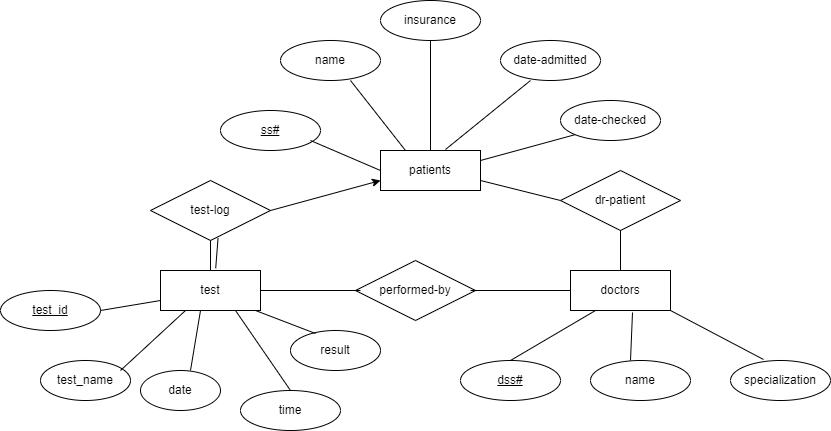

The diagram above was exported from draw.io. Its source (the exported page's mxGraphModel, read from the mxfile embedded in the PNG):
<mxGraphModel dx="978" dy="520" grid="1" gridSize="10" guides="1" tooltips="1" connect="1" arrows="1" fold="1" page="1" pageScale="1" pageWidth="850" pageHeight="1100" math="0" shadow="0">
  <root>
    <mxCell id="0" />
    <mxCell id="1" parent="0" />
    <mxCell id="Q6H0dam-Q_OLBjyBcd4P-1" value="patients" style="whiteSpace=wrap;html=1;align=center;" vertex="1" parent="1">
      <mxGeometry x="390" y="160" width="100" height="40" as="geometry" />
    </mxCell>
    <mxCell id="Q6H0dam-Q_OLBjyBcd4P-2" value="test" style="whiteSpace=wrap;html=1;align=center;" vertex="1" parent="1">
      <mxGeometry x="170" y="280" width="100" height="40" as="geometry" />
    </mxCell>
    <mxCell id="Q6H0dam-Q_OLBjyBcd4P-3" value="doctors" style="whiteSpace=wrap;html=1;align=center;" vertex="1" parent="1">
      <mxGeometry x="580" y="280" width="100" height="40" as="geometry" />
    </mxCell>
    <mxCell id="Q6H0dam-Q_OLBjyBcd4P-4" value="performed-by" style="shape=rhombus;perimeter=rhombusPerimeter;whiteSpace=wrap;html=1;align=center;" vertex="1" parent="1">
      <mxGeometry x="365" y="270" width="120" height="60" as="geometry" />
    </mxCell>
    <mxCell id="Q6H0dam-Q_OLBjyBcd4P-5" value="name" style="ellipse;whiteSpace=wrap;html=1;align=center;" vertex="1" parent="1">
      <mxGeometry x="290" y="50" width="100" height="40" as="geometry" />
    </mxCell>
    <mxCell id="Q6H0dam-Q_OLBjyBcd4P-6" value="insurance" style="ellipse;whiteSpace=wrap;html=1;align=center;" vertex="1" parent="1">
      <mxGeometry x="390" y="10" width="100" height="40" as="geometry" />
    </mxCell>
    <mxCell id="Q6H0dam-Q_OLBjyBcd4P-7" value="date-admitted" style="ellipse;whiteSpace=wrap;html=1;align=center;" vertex="1" parent="1">
      <mxGeometry x="510" y="50" width="100" height="40" as="geometry" />
    </mxCell>
    <mxCell id="Q6H0dam-Q_OLBjyBcd4P-8" value="date-checked" style="ellipse;whiteSpace=wrap;html=1;align=center;" vertex="1" parent="1">
      <mxGeometry x="570" y="110" width="100" height="40" as="geometry" />
    </mxCell>
    <mxCell id="Q6H0dam-Q_OLBjyBcd4P-9" value="ss#" style="ellipse;whiteSpace=wrap;html=1;align=center;fontStyle=4;" vertex="1" parent="1">
      <mxGeometry x="230" y="120" width="100" height="40" as="geometry" />
    </mxCell>
    <mxCell id="Q6H0dam-Q_OLBjyBcd4P-10" value="dss#" style="ellipse;whiteSpace=wrap;html=1;align=center;fontStyle=4;" vertex="1" parent="1">
      <mxGeometry x="470" y="370" width="100" height="40" as="geometry" />
    </mxCell>
    <mxCell id="Q6H0dam-Q_OLBjyBcd4P-11" value="name" style="ellipse;whiteSpace=wrap;html=1;align=center;" vertex="1" parent="1">
      <mxGeometry x="600" y="370" width="100" height="40" as="geometry" />
    </mxCell>
    <mxCell id="Q6H0dam-Q_OLBjyBcd4P-12" value="specialization" style="ellipse;whiteSpace=wrap;html=1;align=center;" vertex="1" parent="1">
      <mxGeometry x="740" y="370" width="100" height="40" as="geometry" />
    </mxCell>
    <mxCell id="Q6H0dam-Q_OLBjyBcd4P-13" value="test_id" style="ellipse;whiteSpace=wrap;html=1;align=center;fontStyle=4;" vertex="1" parent="1">
      <mxGeometry x="10" y="300" width="100" height="40" as="geometry" />
    </mxCell>
    <mxCell id="Q6H0dam-Q_OLBjyBcd4P-14" value="test_name" style="ellipse;whiteSpace=wrap;html=1;align=center;" vertex="1" parent="1">
      <mxGeometry x="50" y="370" width="90" height="40" as="geometry" />
    </mxCell>
    <mxCell id="Q6H0dam-Q_OLBjyBcd4P-15" value="date" style="ellipse;whiteSpace=wrap;html=1;align=center;" vertex="1" parent="1">
      <mxGeometry x="150" y="380" width="80" height="40" as="geometry" />
    </mxCell>
    <mxCell id="Q6H0dam-Q_OLBjyBcd4P-18" value="result" style="ellipse;whiteSpace=wrap;html=1;align=center;" vertex="1" parent="1">
      <mxGeometry x="300" y="340" width="90" height="40" as="geometry" />
    </mxCell>
    <mxCell id="Q6H0dam-Q_OLBjyBcd4P-19" value="time" style="ellipse;whiteSpace=wrap;html=1;align=center;" vertex="1" parent="1">
      <mxGeometry x="250" y="400" width="100" height="40" as="geometry" />
    </mxCell>
    <mxCell id="Q6H0dam-Q_OLBjyBcd4P-20" value="test-log" style="shape=rhombus;perimeter=rhombusPerimeter;whiteSpace=wrap;html=1;align=center;" vertex="1" parent="1">
      <mxGeometry x="160" y="190" width="120" height="60" as="geometry" />
    </mxCell>
    <mxCell id="Q6H0dam-Q_OLBjyBcd4P-21" value="" style="endArrow=classic;html=1;rounded=0;entryX=0;entryY=0.75;entryDx=0;entryDy=0;" edge="1" parent="1" target="Q6H0dam-Q_OLBjyBcd4P-1">
      <mxGeometry width="50" height="50" relative="1" as="geometry">
        <mxPoint x="280" y="220" as="sourcePoint" />
        <mxPoint x="330" y="170" as="targetPoint" />
      </mxGeometry>
    </mxCell>
    <mxCell id="Q6H0dam-Q_OLBjyBcd4P-22" value="dr-patient" style="shape=rhombus;perimeter=rhombusPerimeter;whiteSpace=wrap;html=1;align=center;" vertex="1" parent="1">
      <mxGeometry x="570" y="180" width="120" height="60" as="geometry" />
    </mxCell>
    <mxCell id="Q6H0dam-Q_OLBjyBcd4P-23" value="" style="endArrow=none;html=1;rounded=0;entryX=0;entryY=0.5;entryDx=0;entryDy=0;" edge="1" parent="1" target="Q6H0dam-Q_OLBjyBcd4P-22">
      <mxGeometry relative="1" as="geometry">
        <mxPoint x="490" y="190" as="sourcePoint" />
        <mxPoint x="650" y="190" as="targetPoint" />
      </mxGeometry>
    </mxCell>
    <mxCell id="Q6H0dam-Q_OLBjyBcd4P-24" value="" style="endArrow=none;html=1;rounded=0;entryX=0.5;entryY=0;entryDx=0;entryDy=0;" edge="1" parent="1" target="Q6H0dam-Q_OLBjyBcd4P-3">
      <mxGeometry relative="1" as="geometry">
        <mxPoint x="630" y="240" as="sourcePoint" />
        <mxPoint x="630" y="270" as="targetPoint" />
      </mxGeometry>
    </mxCell>
    <mxCell id="Q6H0dam-Q_OLBjyBcd4P-25" value="" style="endArrow=none;html=1;rounded=0;entryX=0;entryY=0.75;entryDx=0;entryDy=0;" edge="1" parent="1" target="Q6H0dam-Q_OLBjyBcd4P-2">
      <mxGeometry relative="1" as="geometry">
        <mxPoint x="110" y="320" as="sourcePoint" />
        <mxPoint x="270" y="320" as="targetPoint" />
      </mxGeometry>
    </mxCell>
    <mxCell id="Q6H0dam-Q_OLBjyBcd4P-28" value="" style="endArrow=none;html=1;rounded=0;entryX=0.278;entryY=0.075;entryDx=0;entryDy=0;entryPerimeter=0;" edge="1" parent="1" target="Q6H0dam-Q_OLBjyBcd4P-18">
      <mxGeometry relative="1" as="geometry">
        <mxPoint x="265" y="320" as="sourcePoint" />
        <mxPoint x="425" y="320" as="targetPoint" />
      </mxGeometry>
    </mxCell>
    <mxCell id="Q6H0dam-Q_OLBjyBcd4P-32" value="" style="endArrow=none;html=1;rounded=0;entryX=0.75;entryY=1;entryDx=0;entryDy=0;" edge="1" parent="1" target="Q6H0dam-Q_OLBjyBcd4P-2">
      <mxGeometry relative="1" as="geometry">
        <mxPoint x="300" y="400" as="sourcePoint" />
        <mxPoint x="460" y="400" as="targetPoint" />
      </mxGeometry>
    </mxCell>
    <mxCell id="Q6H0dam-Q_OLBjyBcd4P-33" value="" style="endArrow=none;html=1;rounded=0;entryX=0.4;entryY=1;entryDx=0;entryDy=0;entryPerimeter=0;" edge="1" parent="1" target="Q6H0dam-Q_OLBjyBcd4P-2">
      <mxGeometry relative="1" as="geometry">
        <mxPoint x="200" y="380" as="sourcePoint" />
        <mxPoint x="360" y="380" as="targetPoint" />
      </mxGeometry>
    </mxCell>
    <mxCell id="Q6H0dam-Q_OLBjyBcd4P-34" value="" style="endArrow=none;html=1;rounded=0;entryX=0.25;entryY=1;entryDx=0;entryDy=0;" edge="1" parent="1" target="Q6H0dam-Q_OLBjyBcd4P-2">
      <mxGeometry relative="1" as="geometry">
        <mxPoint x="130" y="380" as="sourcePoint" />
        <mxPoint x="290" y="380" as="targetPoint" />
      </mxGeometry>
    </mxCell>
    <mxCell id="Q6H0dam-Q_OLBjyBcd4P-35" value="" style="endArrow=none;html=1;rounded=0;entryX=0.5;entryY=0;entryDx=0;entryDy=0;" edge="1" parent="1" target="Q6H0dam-Q_OLBjyBcd4P-2">
      <mxGeometry relative="1" as="geometry">
        <mxPoint x="220" y="250" as="sourcePoint" />
        <mxPoint x="380" y="250" as="targetPoint" />
      </mxGeometry>
    </mxCell>
    <mxCell id="Q6H0dam-Q_OLBjyBcd4P-36" value="" style="endArrow=none;html=1;rounded=0;" edge="1" parent="1" source="Q6H0dam-Q_OLBjyBcd4P-2">
      <mxGeometry relative="1" as="geometry">
        <mxPoint x="270" y="300" as="sourcePoint" />
        <mxPoint x="370" y="300" as="targetPoint" />
      </mxGeometry>
    </mxCell>
    <mxCell id="Q6H0dam-Q_OLBjyBcd4P-37" value="" style="endArrow=none;html=1;rounded=0;entryX=0;entryY=0.5;entryDx=0;entryDy=0;" edge="1" parent="1" target="Q6H0dam-Q_OLBjyBcd4P-3">
      <mxGeometry relative="1" as="geometry">
        <mxPoint x="480" y="300" as="sourcePoint" />
        <mxPoint x="640" y="300" as="targetPoint" />
      </mxGeometry>
    </mxCell>
    <mxCell id="Q6H0dam-Q_OLBjyBcd4P-38" value="" style="endArrow=none;html=1;rounded=0;entryX=0.25;entryY=0;entryDx=0;entryDy=0;" edge="1" parent="1" target="Q6H0dam-Q_OLBjyBcd4P-1">
      <mxGeometry relative="1" as="geometry">
        <mxPoint x="360" y="90" as="sourcePoint" />
        <mxPoint x="520" y="90" as="targetPoint" />
      </mxGeometry>
    </mxCell>
    <mxCell id="Q6H0dam-Q_OLBjyBcd4P-39" value="" style="endArrow=none;html=1;rounded=0;entryX=0;entryY=0.5;entryDx=0;entryDy=0;" edge="1" parent="1" target="Q6H0dam-Q_OLBjyBcd4P-1">
      <mxGeometry relative="1" as="geometry">
        <mxPoint x="320" y="150" as="sourcePoint" />
        <mxPoint x="480" y="150" as="targetPoint" />
      </mxGeometry>
    </mxCell>
    <mxCell id="Q6H0dam-Q_OLBjyBcd4P-40" value="" style="endArrow=none;html=1;rounded=0;entryX=0.5;entryY=0;entryDx=0;entryDy=0;" edge="1" parent="1" source="Q6H0dam-Q_OLBjyBcd4P-6" target="Q6H0dam-Q_OLBjyBcd4P-1">
      <mxGeometry relative="1" as="geometry">
        <mxPoint x="440" y="50" as="sourcePoint" />
        <mxPoint x="440" y="210" as="targetPoint" />
      </mxGeometry>
    </mxCell>
    <mxCell id="Q6H0dam-Q_OLBjyBcd4P-41" value="" style="endArrow=none;html=1;rounded=0;entryX=0.65;entryY=-0.025;entryDx=0;entryDy=0;entryPerimeter=0;" edge="1" parent="1" target="Q6H0dam-Q_OLBjyBcd4P-1">
      <mxGeometry relative="1" as="geometry">
        <mxPoint x="540" y="90" as="sourcePoint" />
        <mxPoint x="700" y="90" as="targetPoint" />
      </mxGeometry>
    </mxCell>
    <mxCell id="Q6H0dam-Q_OLBjyBcd4P-42" value="" style="endArrow=none;html=1;rounded=0;entryX=0;entryY=1;entryDx=0;entryDy=0;" edge="1" parent="1" target="Q6H0dam-Q_OLBjyBcd4P-8">
      <mxGeometry relative="1" as="geometry">
        <mxPoint x="490" y="170" as="sourcePoint" />
        <mxPoint x="650" y="170" as="targetPoint" />
      </mxGeometry>
    </mxCell>
    <mxCell id="Q6H0dam-Q_OLBjyBcd4P-43" value="" style="endArrow=none;html=1;rounded=0;entryX=0.25;entryY=1;entryDx=0;entryDy=0;" edge="1" parent="1" target="Q6H0dam-Q_OLBjyBcd4P-3">
      <mxGeometry relative="1" as="geometry">
        <mxPoint x="520" y="370" as="sourcePoint" />
        <mxPoint x="680" y="370" as="targetPoint" />
      </mxGeometry>
    </mxCell>
    <mxCell id="Q6H0dam-Q_OLBjyBcd4P-44" value="" style="endArrow=none;html=1;rounded=0;entryX=0.62;entryY=1.05;entryDx=0;entryDy=0;entryPerimeter=0;" edge="1" parent="1" target="Q6H0dam-Q_OLBjyBcd4P-3">
      <mxGeometry relative="1" as="geometry">
        <mxPoint x="640" y="370" as="sourcePoint" />
        <mxPoint x="640" y="330" as="targetPoint" />
      </mxGeometry>
    </mxCell>
    <mxCell id="Q6H0dam-Q_OLBjyBcd4P-45" value="" style="endArrow=none;html=1;rounded=0;entryX=0.33;entryY=-0.025;entryDx=0;entryDy=0;entryPerimeter=0;" edge="1" parent="1" target="Q6H0dam-Q_OLBjyBcd4P-12">
      <mxGeometry relative="1" as="geometry">
        <mxPoint x="680" y="320" as="sourcePoint" />
        <mxPoint x="840" y="320" as="targetPoint" />
      </mxGeometry>
    </mxCell>
    <mxCell id="Q6H0dam-Q_OLBjyBcd4P-46" value="" style="endArrow=none;html=1;rounded=0;entryX=0.552;entryY=-0.055;entryDx=0;entryDy=0;entryPerimeter=0;exitX=0.563;exitY=0.957;exitDx=0;exitDy=0;exitPerimeter=0;" edge="1" parent="1" source="Q6H0dam-Q_OLBjyBcd4P-20" target="Q6H0dam-Q_OLBjyBcd4P-2">
      <mxGeometry relative="1" as="geometry">
        <mxPoint x="220" y="250" as="sourcePoint" />
        <mxPoint x="380" y="250" as="targetPoint" />
      </mxGeometry>
    </mxCell>
  </root>
</mxGraphModel>